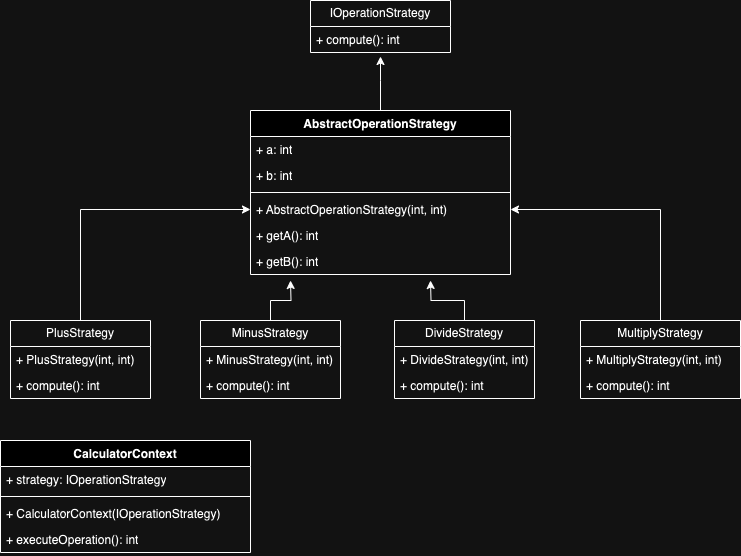

The diagram above was exported from draw.io. Its source (the exported page's mxGraphModel, read from the mxfile embedded in the PNG):
<mxGraphModel dx="906" dy="581" grid="1" gridSize="10" guides="1" tooltips="1" connect="1" arrows="1" fold="1" page="1" pageScale="1" pageWidth="827" pageHeight="1169" math="0" shadow="0">
  <root>
    <mxCell id="WIyWlLk6GJQsqaUBKTNV-0" />
    <mxCell id="WIyWlLk6GJQsqaUBKTNV-1" parent="WIyWlLk6GJQsqaUBKTNV-0" />
    <mxCell id="zhhcIfh9bUuAp2uZLs2m-0" value="IOperationStrategy" style="swimlane;fontStyle=0;childLayout=stackLayout;horizontal=1;startSize=26;fillColor=none;horizontalStack=0;resizeParent=1;resizeParentMax=0;resizeLast=0;collapsible=1;marginBottom=0;whiteSpace=wrap;html=1;" vertex="1" parent="WIyWlLk6GJQsqaUBKTNV-1">
      <mxGeometry x="330" y="40" width="140" height="52" as="geometry" />
    </mxCell>
    <mxCell id="zhhcIfh9bUuAp2uZLs2m-3" value="+ compute(): int" style="text;strokeColor=none;fillColor=none;align=left;verticalAlign=top;spacingLeft=4;spacingRight=4;overflow=hidden;rotatable=0;points=[[0,0.5],[1,0.5]];portConstraint=eastwest;whiteSpace=wrap;html=1;" vertex="1" parent="zhhcIfh9bUuAp2uZLs2m-0">
      <mxGeometry y="26" width="140" height="26" as="geometry" />
    </mxCell>
    <mxCell id="zhhcIfh9bUuAp2uZLs2m-4" value="AbstractOperationStrategy" style="swimlane;fontStyle=1;align=center;verticalAlign=top;childLayout=stackLayout;horizontal=1;startSize=26;horizontalStack=0;resizeParent=1;resizeParentMax=0;resizeLast=0;collapsible=1;marginBottom=0;whiteSpace=wrap;html=1;" vertex="1" parent="WIyWlLk6GJQsqaUBKTNV-1">
      <mxGeometry x="270" y="150" width="260" height="164" as="geometry">
        <mxRectangle x="270" y="150" width="190" height="30" as="alternateBounds" />
      </mxGeometry>
    </mxCell>
    <mxCell id="zhhcIfh9bUuAp2uZLs2m-5" value="+ a: int&lt;br&gt;" style="text;strokeColor=none;fillColor=none;align=left;verticalAlign=top;spacingLeft=4;spacingRight=4;overflow=hidden;rotatable=0;points=[[0,0.5],[1,0.5]];portConstraint=eastwest;whiteSpace=wrap;html=1;" vertex="1" parent="zhhcIfh9bUuAp2uZLs2m-4">
      <mxGeometry y="26" width="260" height="26" as="geometry" />
    </mxCell>
    <mxCell id="zhhcIfh9bUuAp2uZLs2m-9" value="+ b: int" style="text;strokeColor=none;fillColor=none;align=left;verticalAlign=top;spacingLeft=4;spacingRight=4;overflow=hidden;rotatable=0;points=[[0,0.5],[1,0.5]];portConstraint=eastwest;whiteSpace=wrap;html=1;" vertex="1" parent="zhhcIfh9bUuAp2uZLs2m-4">
      <mxGeometry y="52" width="260" height="26" as="geometry" />
    </mxCell>
    <mxCell id="zhhcIfh9bUuAp2uZLs2m-6" value="" style="line;strokeWidth=1;fillColor=none;align=left;verticalAlign=middle;spacingTop=-1;spacingLeft=3;spacingRight=3;rotatable=0;labelPosition=right;points=[];portConstraint=eastwest;strokeColor=inherit;" vertex="1" parent="zhhcIfh9bUuAp2uZLs2m-4">
      <mxGeometry y="78" width="260" height="8" as="geometry" />
    </mxCell>
    <mxCell id="zhhcIfh9bUuAp2uZLs2m-7" value="+ AbstractOperationStrategy(int, int)" style="text;strokeColor=none;fillColor=none;align=left;verticalAlign=top;spacingLeft=4;spacingRight=4;overflow=hidden;rotatable=0;points=[[0,0.5],[1,0.5]];portConstraint=eastwest;whiteSpace=wrap;html=1;" vertex="1" parent="zhhcIfh9bUuAp2uZLs2m-4">
      <mxGeometry y="86" width="260" height="26" as="geometry" />
    </mxCell>
    <mxCell id="zhhcIfh9bUuAp2uZLs2m-10" value="+ getA(): int" style="text;strokeColor=none;fillColor=none;align=left;verticalAlign=top;spacingLeft=4;spacingRight=4;overflow=hidden;rotatable=0;points=[[0,0.5],[1,0.5]];portConstraint=eastwest;whiteSpace=wrap;html=1;" vertex="1" parent="zhhcIfh9bUuAp2uZLs2m-4">
      <mxGeometry y="112" width="260" height="26" as="geometry" />
    </mxCell>
    <mxCell id="zhhcIfh9bUuAp2uZLs2m-11" value="+ getB(): int" style="text;strokeColor=none;fillColor=none;align=left;verticalAlign=top;spacingLeft=4;spacingRight=4;overflow=hidden;rotatable=0;points=[[0,0.5],[1,0.5]];portConstraint=eastwest;whiteSpace=wrap;html=1;" vertex="1" parent="zhhcIfh9bUuAp2uZLs2m-4">
      <mxGeometry y="138" width="260" height="26" as="geometry" />
    </mxCell>
    <mxCell id="zhhcIfh9bUuAp2uZLs2m-8" style="edgeStyle=orthogonalEdgeStyle;rounded=0;orthogonalLoop=1;jettySize=auto;html=1;entryX=0.5;entryY=1.154;entryDx=0;entryDy=0;entryPerimeter=0;" edge="1" parent="WIyWlLk6GJQsqaUBKTNV-1" source="zhhcIfh9bUuAp2uZLs2m-4" target="zhhcIfh9bUuAp2uZLs2m-3">
      <mxGeometry relative="1" as="geometry">
        <Array as="points">
          <mxPoint x="400" y="120" />
          <mxPoint x="400" y="120" />
        </Array>
      </mxGeometry>
    </mxCell>
    <mxCell id="zhhcIfh9bUuAp2uZLs2m-21" style="edgeStyle=orthogonalEdgeStyle;rounded=0;orthogonalLoop=1;jettySize=auto;html=1;entryX=0;entryY=0.5;entryDx=0;entryDy=0;" edge="1" parent="WIyWlLk6GJQsqaUBKTNV-1" source="zhhcIfh9bUuAp2uZLs2m-17" target="zhhcIfh9bUuAp2uZLs2m-7">
      <mxGeometry relative="1" as="geometry" />
    </mxCell>
    <mxCell id="zhhcIfh9bUuAp2uZLs2m-17" value="PlusStrategy" style="swimlane;fontStyle=0;childLayout=stackLayout;horizontal=1;startSize=26;fillColor=none;horizontalStack=0;resizeParent=1;resizeParentMax=0;resizeLast=0;collapsible=1;marginBottom=0;whiteSpace=wrap;html=1;" vertex="1" parent="WIyWlLk6GJQsqaUBKTNV-1">
      <mxGeometry x="30" y="360" width="140" height="78" as="geometry" />
    </mxCell>
    <mxCell id="zhhcIfh9bUuAp2uZLs2m-18" value="+ PlusStrategy(int, int)" style="text;strokeColor=none;fillColor=none;align=left;verticalAlign=top;spacingLeft=4;spacingRight=4;overflow=hidden;rotatable=0;points=[[0,0.5],[1,0.5]];portConstraint=eastwest;whiteSpace=wrap;html=1;" vertex="1" parent="zhhcIfh9bUuAp2uZLs2m-17">
      <mxGeometry y="26" width="140" height="26" as="geometry" />
    </mxCell>
    <mxCell id="zhhcIfh9bUuAp2uZLs2m-19" value="+ compute(): int" style="text;strokeColor=none;fillColor=none;align=left;verticalAlign=top;spacingLeft=4;spacingRight=4;overflow=hidden;rotatable=0;points=[[0,0.5],[1,0.5]];portConstraint=eastwest;whiteSpace=wrap;html=1;" vertex="1" parent="zhhcIfh9bUuAp2uZLs2m-17">
      <mxGeometry y="52" width="140" height="26" as="geometry" />
    </mxCell>
    <mxCell id="zhhcIfh9bUuAp2uZLs2m-25" style="edgeStyle=orthogonalEdgeStyle;rounded=0;orthogonalLoop=1;jettySize=auto;html=1;" edge="1" parent="WIyWlLk6GJQsqaUBKTNV-1" source="zhhcIfh9bUuAp2uZLs2m-22">
      <mxGeometry relative="1" as="geometry">
        <mxPoint x="310" y="320" as="targetPoint" />
      </mxGeometry>
    </mxCell>
    <mxCell id="zhhcIfh9bUuAp2uZLs2m-22" value="MinusStrategy" style="swimlane;fontStyle=0;childLayout=stackLayout;horizontal=1;startSize=26;fillColor=none;horizontalStack=0;resizeParent=1;resizeParentMax=0;resizeLast=0;collapsible=1;marginBottom=0;whiteSpace=wrap;html=1;" vertex="1" parent="WIyWlLk6GJQsqaUBKTNV-1">
      <mxGeometry x="220" y="360" width="140" height="78" as="geometry" />
    </mxCell>
    <mxCell id="zhhcIfh9bUuAp2uZLs2m-23" value="+ MinusStrategy(int, int)" style="text;strokeColor=none;fillColor=none;align=left;verticalAlign=top;spacingLeft=4;spacingRight=4;overflow=hidden;rotatable=0;points=[[0,0.5],[1,0.5]];portConstraint=eastwest;whiteSpace=wrap;html=1;" vertex="1" parent="zhhcIfh9bUuAp2uZLs2m-22">
      <mxGeometry y="26" width="140" height="26" as="geometry" />
    </mxCell>
    <mxCell id="zhhcIfh9bUuAp2uZLs2m-24" value="+ compute(): int" style="text;strokeColor=none;fillColor=none;align=left;verticalAlign=top;spacingLeft=4;spacingRight=4;overflow=hidden;rotatable=0;points=[[0,0.5],[1,0.5]];portConstraint=eastwest;whiteSpace=wrap;html=1;" vertex="1" parent="zhhcIfh9bUuAp2uZLs2m-22">
      <mxGeometry y="52" width="140" height="26" as="geometry" />
    </mxCell>
    <mxCell id="zhhcIfh9bUuAp2uZLs2m-29" style="edgeStyle=orthogonalEdgeStyle;rounded=0;orthogonalLoop=1;jettySize=auto;html=1;" edge="1" parent="WIyWlLk6GJQsqaUBKTNV-1" source="zhhcIfh9bUuAp2uZLs2m-26">
      <mxGeometry relative="1" as="geometry">
        <mxPoint x="450" y="320" as="targetPoint" />
      </mxGeometry>
    </mxCell>
    <mxCell id="zhhcIfh9bUuAp2uZLs2m-26" value="DivideStrategy" style="swimlane;fontStyle=0;childLayout=stackLayout;horizontal=1;startSize=26;fillColor=none;horizontalStack=0;resizeParent=1;resizeParentMax=0;resizeLast=0;collapsible=1;marginBottom=0;whiteSpace=wrap;html=1;" vertex="1" parent="WIyWlLk6GJQsqaUBKTNV-1">
      <mxGeometry x="414" y="360" width="140" height="78" as="geometry" />
    </mxCell>
    <mxCell id="zhhcIfh9bUuAp2uZLs2m-27" value="+ DivideStrategy(int, int)" style="text;strokeColor=none;fillColor=none;align=left;verticalAlign=top;spacingLeft=4;spacingRight=4;overflow=hidden;rotatable=0;points=[[0,0.5],[1,0.5]];portConstraint=eastwest;whiteSpace=wrap;html=1;" vertex="1" parent="zhhcIfh9bUuAp2uZLs2m-26">
      <mxGeometry y="26" width="140" height="26" as="geometry" />
    </mxCell>
    <mxCell id="zhhcIfh9bUuAp2uZLs2m-28" value="+ compute(): int" style="text;strokeColor=none;fillColor=none;align=left;verticalAlign=top;spacingLeft=4;spacingRight=4;overflow=hidden;rotatable=0;points=[[0,0.5],[1,0.5]];portConstraint=eastwest;whiteSpace=wrap;html=1;" vertex="1" parent="zhhcIfh9bUuAp2uZLs2m-26">
      <mxGeometry y="52" width="140" height="26" as="geometry" />
    </mxCell>
    <mxCell id="zhhcIfh9bUuAp2uZLs2m-33" style="edgeStyle=orthogonalEdgeStyle;rounded=0;orthogonalLoop=1;jettySize=auto;html=1;entryX=1;entryY=0.5;entryDx=0;entryDy=0;" edge="1" parent="WIyWlLk6GJQsqaUBKTNV-1" source="zhhcIfh9bUuAp2uZLs2m-30" target="zhhcIfh9bUuAp2uZLs2m-7">
      <mxGeometry relative="1" as="geometry" />
    </mxCell>
    <mxCell id="zhhcIfh9bUuAp2uZLs2m-30" value="MultiplyStrategy" style="swimlane;fontStyle=0;childLayout=stackLayout;horizontal=1;startSize=26;fillColor=none;horizontalStack=0;resizeParent=1;resizeParentMax=0;resizeLast=0;collapsible=1;marginBottom=0;whiteSpace=wrap;html=1;" vertex="1" parent="WIyWlLk6GJQsqaUBKTNV-1">
      <mxGeometry x="600" y="360" width="160" height="78" as="geometry" />
    </mxCell>
    <mxCell id="zhhcIfh9bUuAp2uZLs2m-31" value="+ MultiplyStrategy(int, int)" style="text;strokeColor=none;fillColor=none;align=left;verticalAlign=top;spacingLeft=4;spacingRight=4;overflow=hidden;rotatable=0;points=[[0,0.5],[1,0.5]];portConstraint=eastwest;whiteSpace=wrap;html=1;" vertex="1" parent="zhhcIfh9bUuAp2uZLs2m-30">
      <mxGeometry y="26" width="160" height="26" as="geometry" />
    </mxCell>
    <mxCell id="zhhcIfh9bUuAp2uZLs2m-32" value="+ compute(): int" style="text;strokeColor=none;fillColor=none;align=left;verticalAlign=top;spacingLeft=4;spacingRight=4;overflow=hidden;rotatable=0;points=[[0,0.5],[1,0.5]];portConstraint=eastwest;whiteSpace=wrap;html=1;" vertex="1" parent="zhhcIfh9bUuAp2uZLs2m-30">
      <mxGeometry y="52" width="160" height="26" as="geometry" />
    </mxCell>
    <mxCell id="zhhcIfh9bUuAp2uZLs2m-34" value="CalculatorContext" style="swimlane;fontStyle=1;align=center;verticalAlign=top;childLayout=stackLayout;horizontal=1;startSize=26;horizontalStack=0;resizeParent=1;resizeParentMax=0;resizeLast=0;collapsible=1;marginBottom=0;whiteSpace=wrap;html=1;" vertex="1" parent="WIyWlLk6GJQsqaUBKTNV-1">
      <mxGeometry x="20" y="480" width="250" height="112" as="geometry" />
    </mxCell>
    <mxCell id="zhhcIfh9bUuAp2uZLs2m-35" value="+ strategy: IOperationStrategy" style="text;strokeColor=none;fillColor=none;align=left;verticalAlign=top;spacingLeft=4;spacingRight=4;overflow=hidden;rotatable=0;points=[[0,0.5],[1,0.5]];portConstraint=eastwest;whiteSpace=wrap;html=1;" vertex="1" parent="zhhcIfh9bUuAp2uZLs2m-34">
      <mxGeometry y="26" width="250" height="26" as="geometry" />
    </mxCell>
    <mxCell id="zhhcIfh9bUuAp2uZLs2m-36" value="" style="line;strokeWidth=1;fillColor=none;align=left;verticalAlign=middle;spacingTop=-1;spacingLeft=3;spacingRight=3;rotatable=0;labelPosition=right;points=[];portConstraint=eastwest;strokeColor=inherit;" vertex="1" parent="zhhcIfh9bUuAp2uZLs2m-34">
      <mxGeometry y="52" width="250" height="8" as="geometry" />
    </mxCell>
    <mxCell id="zhhcIfh9bUuAp2uZLs2m-38" value="+ CalculatorContext(IOperationStrategy)" style="text;strokeColor=none;fillColor=none;align=left;verticalAlign=top;spacingLeft=4;spacingRight=4;overflow=hidden;rotatable=0;points=[[0,0.5],[1,0.5]];portConstraint=eastwest;whiteSpace=wrap;html=1;" vertex="1" parent="zhhcIfh9bUuAp2uZLs2m-34">
      <mxGeometry y="60" width="250" height="26" as="geometry" />
    </mxCell>
    <mxCell id="zhhcIfh9bUuAp2uZLs2m-37" value="+ executeOperation(): int" style="text;strokeColor=none;fillColor=none;align=left;verticalAlign=top;spacingLeft=4;spacingRight=4;overflow=hidden;rotatable=0;points=[[0,0.5],[1,0.5]];portConstraint=eastwest;whiteSpace=wrap;html=1;" vertex="1" parent="zhhcIfh9bUuAp2uZLs2m-34">
      <mxGeometry y="86" width="250" height="26" as="geometry" />
    </mxCell>
  </root>
</mxGraphModel>